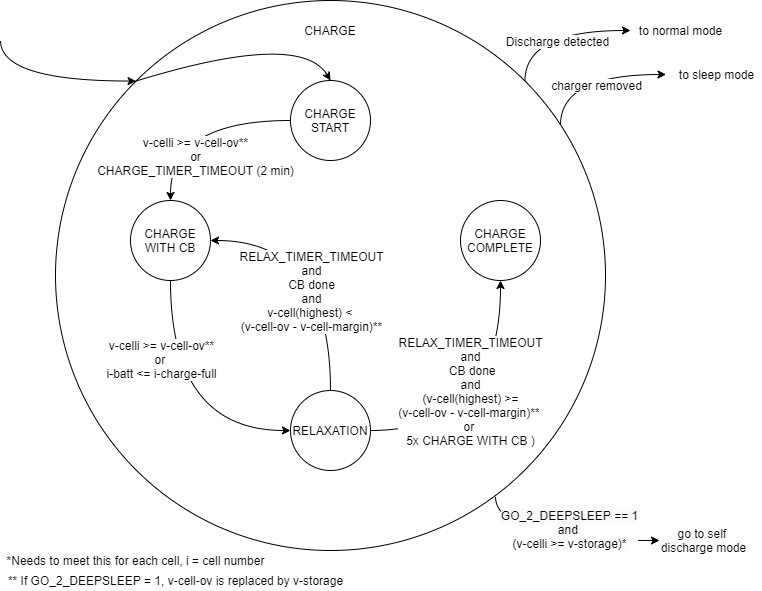

The diagram above was exported from draw.io. Its source (the exported page's mxGraphModel, read from the mxfile embedded in the PNG):
<mxGraphModel dx="1182" dy="683" grid="1" gridSize="10" guides="1" tooltips="1" connect="1" arrows="1" fold="1" page="1" pageScale="1" pageWidth="850" pageHeight="1100" math="0" shadow="0">
  <root>
    <mxCell id="0" />
    <mxCell id="1" parent="0" />
    <mxCell id="DM8x3wJr09lOW3AYeD5i-31" style="edgeStyle=orthogonalEdgeStyle;curved=1;comic=0;orthogonalLoop=1;jettySize=auto;html=1;exitX=0;exitY=0;exitDx=0;exitDy=0;shadow=0;entryX=0;entryY=0;entryDx=0;entryDy=0;" parent="1" target="DM8x3wJr09lOW3AYeD5i-7" edge="1">
      <mxGeometry relative="1" as="geometry">
        <mxPoint x="80" y="50" as="sourcePoint" />
        <Array as="points">
          <mxPoint x="80" y="91" />
        </Array>
      </mxGeometry>
    </mxCell>
    <mxCell id="DM8x3wJr09lOW3AYeD5i-35" style="edgeStyle=orthogonalEdgeStyle;curved=1;comic=0;orthogonalLoop=1;jettySize=auto;html=1;exitX=0.8;exitY=0.902;exitDx=0;exitDy=0;shadow=0;exitPerimeter=0;entryX=0.06;entryY=0.5;entryDx=0;entryDy=0;entryPerimeter=0;" parent="1" source="DM8x3wJr09lOW3AYeD5i-7" target="DM8x3wJr09lOW3AYeD5i-40" edge="1">
      <mxGeometry relative="1" as="geometry">
        <mxPoint x="760" y="520" as="targetPoint" />
        <Array as="points">
          <mxPoint x="575" y="550" />
        </Array>
      </mxGeometry>
    </mxCell>
    <mxCell id="DM8x3wJr09lOW3AYeD5i-36" value="&lt;span style=&quot;background-color: rgb(248 , 249 , 250)&quot;&gt;GO_2_DEEPSLEEP == 1&lt;/span&gt;&lt;br style=&quot;background-color: rgb(248 , 249 , 250)&quot;&gt;&lt;span style=&quot;background-color: rgb(248 , 249 , 250)&quot;&gt;and&amp;nbsp;&lt;br&gt;&lt;/span&gt;&lt;span style=&quot;background-color: rgb(248 , 249 , 250)&quot;&gt;(&lt;/span&gt;v-celli&amp;nbsp;&lt;span style=&quot;background-color: rgb(248 , 249 , 250)&quot;&gt;&amp;gt;= &lt;/span&gt;&lt;span style=&quot;font-size: 9.0pt ; font-family: &amp;#34;arial&amp;#34; , sans-serif&quot;&gt;v-storage&lt;/span&gt;&lt;span style=&quot;background-color: rgb(248 , 249 , 250)&quot;&gt;)*&lt;/span&gt;" style="text;html=1;align=center;verticalAlign=middle;resizable=0;points=[];labelBackgroundColor=#ffffff;" parent="DM8x3wJr09lOW3AYeD5i-35" vertex="1" connectable="0">
      <mxGeometry x="0.0281" y="7" relative="1" as="geometry">
        <mxPoint x="9.900000000000002" y="-5" as="offset" />
      </mxGeometry>
    </mxCell>
    <mxCell id="DM8x3wJr09lOW3AYeD5i-7" value="CHARGE&lt;br&gt;&lt;br&gt;&lt;br&gt;&lt;br&gt;&lt;br&gt;&lt;br&gt;&lt;br&gt;&lt;br&gt;&lt;br&gt;&lt;br&gt;&lt;br&gt;&lt;br&gt;&lt;br&gt;&lt;br&gt;&lt;br&gt;&lt;br&gt;&lt;br&gt;&lt;br&gt;&lt;br&gt;&lt;br&gt;&lt;br&gt;&lt;br&gt;&lt;br&gt;&lt;br&gt;&lt;br&gt;&lt;br&gt;&lt;br&gt;&lt;br&gt;&lt;br&gt;&lt;br&gt;&lt;br&gt;&lt;br&gt;&lt;br&gt;&lt;br&gt;&lt;br&gt;&lt;br&gt;" style="ellipse;whiteSpace=wrap;html=1;aspect=fixed;fillColor=none;" parent="1" vertex="1">
      <mxGeometry x="135" y="10" width="550" height="550" as="geometry" />
    </mxCell>
    <mxCell id="DM8x3wJr09lOW3AYeD5i-10" style="edgeStyle=orthogonalEdgeStyle;curved=1;orthogonalLoop=1;jettySize=auto;html=1;exitX=0.5;exitY=1;exitDx=0;exitDy=0;entryX=0;entryY=0.5;entryDx=0;entryDy=0;" parent="1" source="DM8x3wJr09lOW3AYeD5i-1" target="DM8x3wJr09lOW3AYeD5i-3" edge="1">
      <mxGeometry relative="1" as="geometry" />
    </mxCell>
    <mxCell id="DM8x3wJr09lOW3AYeD5i-11" value="v-celli &amp;gt;= v-cell-ov**&lt;br&gt;or &lt;br&gt;i-batt &amp;lt;=&amp;nbsp;&lt;span style=&quot;font-size: 9.0pt ; font-family: &amp;#34;arial&amp;#34; , sans-serif&quot;&gt;i-charge-full&lt;/span&gt;" style="text;html=1;align=center;verticalAlign=middle;resizable=0;points=[];labelBackgroundColor=#ffffff;" parent="DM8x3wJr09lOW3AYeD5i-10" vertex="1" connectable="0">
      <mxGeometry x="-0.5509" y="9" relative="1" as="geometry">
        <mxPoint x="-19" y="17.5" as="offset" />
      </mxGeometry>
    </mxCell>
    <mxCell id="DM8x3wJr09lOW3AYeD5i-1" value="CHARGE WITH CB" style="ellipse;whiteSpace=wrap;html=1;aspect=fixed;" parent="1" vertex="1">
      <mxGeometry x="210" y="210" width="80" height="80" as="geometry" />
    </mxCell>
    <mxCell id="DM8x3wJr09lOW3AYeD5i-8" style="edgeStyle=orthogonalEdgeStyle;curved=1;orthogonalLoop=1;jettySize=auto;html=1;exitX=0;exitY=0.5;exitDx=0;exitDy=0;entryX=0.5;entryY=0;entryDx=0;entryDy=0;" parent="1" source="DM8x3wJr09lOW3AYeD5i-2" target="DM8x3wJr09lOW3AYeD5i-1" edge="1">
      <mxGeometry relative="1" as="geometry" />
    </mxCell>
    <mxCell id="DM8x3wJr09lOW3AYeD5i-9" value="v-celli &amp;gt;= v-cell-ov**&lt;br&gt;or&lt;br&gt;CHARGE_TIMER_TIMEOUT (2 min)" style="text;html=1;align=center;verticalAlign=middle;resizable=0;points=[];labelBackgroundColor=#ffffff;" parent="DM8x3wJr09lOW3AYeD5i-8" vertex="1" connectable="0">
      <mxGeometry x="-0.193" y="22" relative="1" as="geometry">
        <mxPoint x="-14.999999999999998" y="13" as="offset" />
      </mxGeometry>
    </mxCell>
    <mxCell id="DM8x3wJr09lOW3AYeD5i-2" value="CHARGE START" style="ellipse;whiteSpace=wrap;html=1;aspect=fixed;" parent="1" vertex="1">
      <mxGeometry x="370" y="90" width="80" height="80" as="geometry" />
    </mxCell>
    <mxCell id="DM8x3wJr09lOW3AYeD5i-12" style="edgeStyle=orthogonalEdgeStyle;curved=1;orthogonalLoop=1;jettySize=auto;html=1;exitX=1;exitY=0.5;exitDx=0;exitDy=0;entryX=0.5;entryY=1;entryDx=0;entryDy=0;" parent="1" source="DM8x3wJr09lOW3AYeD5i-3" target="DM8x3wJr09lOW3AYeD5i-4" edge="1">
      <mxGeometry relative="1" as="geometry" />
    </mxCell>
    <mxCell id="DM8x3wJr09lOW3AYeD5i-13" value="RELAX_TIMER_TIMEOUT&lt;br&gt;and&lt;br&gt;&amp;nbsp;CB done&lt;br&gt;and&lt;br&gt;&amp;nbsp;(v-cell(highest) &amp;gt;=&amp;nbsp;&lt;br&gt;(v-cell-ov -&amp;nbsp;&lt;span style=&quot;font-size: 9.0pt ; font-family: &amp;#34;arial&amp;#34; , sans-serif&quot;&gt;v-cell-margin&lt;/span&gt;)**&amp;nbsp;&lt;br&gt;or&amp;nbsp;&lt;br&gt;5x CHARGE WITH CB )" style="text;html=1;align=center;verticalAlign=middle;resizable=0;points=[];labelBackgroundColor=#ffffff;" parent="DM8x3wJr09lOW3AYeD5i-12" vertex="1" connectable="0">
      <mxGeometry x="-0.1481" y="31" relative="1" as="geometry">
        <mxPoint x="-19.17" y="-9" as="offset" />
      </mxGeometry>
    </mxCell>
    <mxCell id="DM8x3wJr09lOW3AYeD5i-14" style="edgeStyle=orthogonalEdgeStyle;curved=1;orthogonalLoop=1;jettySize=auto;html=1;exitX=0.5;exitY=0;exitDx=0;exitDy=0;entryX=1;entryY=0.5;entryDx=0;entryDy=0;" parent="1" source="DM8x3wJr09lOW3AYeD5i-3" target="DM8x3wJr09lOW3AYeD5i-1" edge="1">
      <mxGeometry relative="1" as="geometry" />
    </mxCell>
    <mxCell id="DM8x3wJr09lOW3AYeD5i-15" value="RELAX_TIMER_TIMEOUT&lt;br&gt;and&lt;br&gt;CB done&lt;br&gt;and&lt;br&gt;v-cell(highest) &amp;lt;&amp;nbsp;&lt;br&gt;(v-cell-ov -&amp;nbsp;&lt;span style=&quot;font-family: &amp;#34;arial&amp;#34; , sans-serif&quot;&gt;v-cell-margin&lt;/span&gt;)**" style="text;html=1;align=center;verticalAlign=middle;resizable=0;points=[];labelBackgroundColor=#ffffff;" parent="DM8x3wJr09lOW3AYeD5i-14" vertex="1" connectable="0">
      <mxGeometry x="-0.2386" y="31" relative="1" as="geometry">
        <mxPoint x="11" y="3" as="offset" />
      </mxGeometry>
    </mxCell>
    <mxCell id="DM8x3wJr09lOW3AYeD5i-3" value="RELAXATION" style="ellipse;whiteSpace=wrap;html=1;aspect=fixed;" parent="1" vertex="1">
      <mxGeometry x="370" y="400" width="80" height="80" as="geometry" />
    </mxCell>
    <mxCell id="DM8x3wJr09lOW3AYeD5i-4" value="CHARGE COMPLETE" style="ellipse;whiteSpace=wrap;html=1;aspect=fixed;" parent="1" vertex="1">
      <mxGeometry x="540" y="210" width="80" height="80" as="geometry" />
    </mxCell>
    <mxCell id="DM8x3wJr09lOW3AYeD5i-5" value="" style="endArrow=classic;html=1;entryX=0.5;entryY=0;entryDx=0;entryDy=0;curved=1;exitX=0;exitY=0;exitDx=0;exitDy=0;" parent="1" source="DM8x3wJr09lOW3AYeD5i-7" target="DM8x3wJr09lOW3AYeD5i-2" edge="1">
      <mxGeometry width="50" height="50" relative="1" as="geometry">
        <mxPoint x="290" y="70" as="sourcePoint" />
        <mxPoint x="280" y="30" as="targetPoint" />
        <Array as="points">
          <mxPoint x="380" y="40" />
        </Array>
      </mxGeometry>
    </mxCell>
    <mxCell id="DM8x3wJr09lOW3AYeD5i-23" style="edgeStyle=orthogonalEdgeStyle;curved=1;orthogonalLoop=1;jettySize=auto;html=1;exitX=1;exitY=0;exitDx=0;exitDy=0;comic=0;shadow=0;arcSize=0;" parent="1" edge="1">
      <mxGeometry relative="1" as="geometry">
        <mxPoint x="710" y="40" as="targetPoint" />
        <mxPoint x="604.4543648263004" y="90.54563517369951" as="sourcePoint" />
        <Array as="points">
          <mxPoint x="604" y="40" />
        </Array>
      </mxGeometry>
    </mxCell>
    <mxCell id="DM8x3wJr09lOW3AYeD5i-24" value="Discharge detected" style="text;html=1;align=center;verticalAlign=middle;resizable=0;points=[];labelBackgroundColor=#ffffff;" parent="DM8x3wJr09lOW3AYeD5i-23" vertex="1" connectable="0">
      <mxGeometry x="0.3609" y="1" relative="1" as="geometry">
        <mxPoint x="-23.119999999999997" y="11" as="offset" />
      </mxGeometry>
    </mxCell>
    <mxCell id="DM8x3wJr09lOW3AYeD5i-25" value="to normal mode" style="text;html=1;align=center;verticalAlign=middle;resizable=0;points=[];autosize=1;" parent="1" vertex="1">
      <mxGeometry x="710" y="30" width="100" height="20" as="geometry" />
    </mxCell>
    <mxCell id="DM8x3wJr09lOW3AYeD5i-26" style="edgeStyle=orthogonalEdgeStyle;curved=1;orthogonalLoop=1;jettySize=auto;html=1;exitX=1;exitY=0;exitDx=0;exitDy=0;comic=0;shadow=0;arcSize=0;" parent="1" edge="1">
      <mxGeometry relative="1" as="geometry">
        <mxPoint x="745.55" y="84" as="targetPoint" />
        <mxPoint x="640.0043648263004" y="134.5456351736995" as="sourcePoint" />
        <Array as="points">
          <mxPoint x="639.55" y="84" />
        </Array>
      </mxGeometry>
    </mxCell>
    <mxCell id="DM8x3wJr09lOW3AYeD5i-27" value="charger removed&lt;br&gt;" style="text;html=1;align=center;verticalAlign=middle;resizable=0;points=[];labelBackgroundColor=#ffffff;" parent="DM8x3wJr09lOW3AYeD5i-26" vertex="1" connectable="0">
      <mxGeometry x="0.3609" y="1" relative="1" as="geometry">
        <mxPoint x="-19.9" y="11" as="offset" />
      </mxGeometry>
    </mxCell>
    <mxCell id="DM8x3wJr09lOW3AYeD5i-28" value="to sleep mode" style="text;html=1;align=center;verticalAlign=middle;resizable=0;points=[];autosize=1;" parent="1" vertex="1">
      <mxGeometry x="750.55" y="74" width="90" height="20" as="geometry" />
    </mxCell>
    <mxCell id="DM8x3wJr09lOW3AYeD5i-38" value="*Needs to meet this for each cell, i = cell number" style="text;html=1;align=center;verticalAlign=middle;resizable=0;points=[];autosize=1;" parent="1" vertex="1">
      <mxGeometry x="80" y="560" width="270" height="20" as="geometry" />
    </mxCell>
    <mxCell id="DM8x3wJr09lOW3AYeD5i-39" value="** If GO_2_DEEPSLEEP = 1, v-cell-ov is replaced by&amp;nbsp;&lt;span style=&quot;font-size: 9.0pt ; font-family: &amp;#34;arial&amp;#34; , sans-serif&quot;&gt;v-storage&lt;/span&gt;" style="text;html=1;align=center;verticalAlign=middle;resizable=0;points=[];autosize=1;" parent="1" vertex="1">
      <mxGeometry x="80" y="580" width="350" height="20" as="geometry" />
    </mxCell>
    <mxCell id="DM8x3wJr09lOW3AYeD5i-40" value="go to self &lt;br&gt;discharge mode" style="text;html=1;align=center;verticalAlign=middle;resizable=0;points=[];autosize=1;" parent="1" vertex="1">
      <mxGeometry x="733" y="535" width="100" height="30" as="geometry" />
    </mxCell>
  </root>
</mxGraphModel>